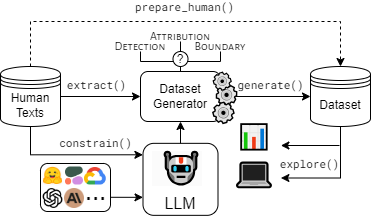

The diagram above was exported from draw.io. Its source (the exported page's mxGraphModel, read from the mxfile embedded in the PNG):
<mxGraphModel dx="751" dy="397" grid="1" gridSize="10" guides="1" tooltips="1" connect="1" arrows="1" fold="1" page="1" pageScale="1" pageWidth="850" pageHeight="1100" math="0" shadow="0">
  <root>
    <mxCell id="0" />
    <mxCell id="1" parent="0" />
    <mxCell id="2" value="" style="rounded=1;whiteSpace=wrap;html=1;labelBackgroundColor=none;" vertex="1" parent="1">
      <mxGeometry x="180" y="322" width="70" height="48" as="geometry" />
    </mxCell>
    <mxCell id="3" style="edgeStyle=orthogonalEdgeStyle;rounded=0;orthogonalLoop=1;jettySize=auto;html=1;exitX=0.5;exitY=0;exitDx=0;exitDy=0;entryX=0.5;entryY=0;entryDx=0;entryDy=0;dashed=1;labelBackgroundColor=none;fontColor=default;" edge="1" source="7" target="15" parent="1">
      <mxGeometry relative="1" as="geometry">
        <Array as="points">
          <mxPoint x="170" y="180" />
          <mxPoint x="480" y="180" />
        </Array>
      </mxGeometry>
    </mxCell>
    <mxCell id="4" value="prepare_human()" style="edgeLabel;html=1;align=center;verticalAlign=middle;resizable=0;points=[];fontFamily=Roboto Mono;fontSource=https%3A%2F%2Ffonts.googleapis.com%2Fcss%3Ffamily%3DRoboto%2BMono;labelBackgroundColor=none;" vertex="1" connectable="0" parent="3">
      <mxGeometry x="-0.1422" y="1" relative="1" as="geometry">
        <mxPoint x="27" y="-14" as="offset" />
      </mxGeometry>
    </mxCell>
    <mxCell id="5" style="edgeStyle=orthogonalEdgeStyle;rounded=0;orthogonalLoop=1;jettySize=auto;html=1;exitX=1;exitY=0.5;exitDx=0;exitDy=0;entryX=0;entryY=0.5;entryDx=0;entryDy=0;labelBackgroundColor=none;fontColor=default;" edge="1" source="7" target="13" parent="1">
      <mxGeometry relative="1" as="geometry" />
    </mxCell>
    <mxCell id="6" value="extract()" style="edgeLabel;html=1;align=center;verticalAlign=middle;resizable=0;points=[];fontFamily=Roboto Mono;fontSource=https%3A%2F%2Ffonts.googleapis.com%2Fcss%3Ffamily%3DRoboto%2BMono;labelBackgroundColor=none;" vertex="1" connectable="0" parent="5">
      <mxGeometry x="-0.112" y="1" relative="1" as="geometry">
        <mxPoint y="-11" as="offset" />
      </mxGeometry>
    </mxCell>
    <mxCell id="7" value="Human Texts" style="shape=datastore;whiteSpace=wrap;html=1;labelBackgroundColor=none;" vertex="1" parent="1">
      <mxGeometry x="140" y="225" width="60" height="60" as="geometry" />
    </mxCell>
    <mxCell id="8" style="edgeStyle=orthogonalEdgeStyle;rounded=0;orthogonalLoop=1;jettySize=auto;html=1;exitX=1;exitY=0.5;exitDx=0;exitDy=0;entryX=0;entryY=0.5;entryDx=0;entryDy=0;labelBackgroundColor=none;fontColor=default;" edge="1" source="13" target="15" parent="1">
      <mxGeometry relative="1" as="geometry" />
    </mxCell>
    <mxCell id="9" value="generate()" style="edgeLabel;html=1;align=center;verticalAlign=middle;resizable=0;points=[];fontFamily=Roboto Mono;fontSource=https%3A%2F%2Ffonts.googleapis.com%2Fcss%3Ffamily%3DRoboto%2BMono;labelBackgroundColor=none;" vertex="1" connectable="0" parent="8">
      <mxGeometry x="0.3289" y="-2" relative="1" as="geometry">
        <mxPoint x="-10" y="-14" as="offset" />
      </mxGeometry>
    </mxCell>
    <mxCell id="10" style="edgeStyle=orthogonalEdgeStyle;rounded=0;orthogonalLoop=1;jettySize=auto;html=1;entryX=0.5;entryY=1;entryDx=0;entryDy=0;labelBackgroundColor=none;fontColor=default;endArrow=none;endFill=0;" edge="1" target="36" parent="1">
      <mxGeometry relative="1" as="geometry">
        <mxPoint x="320" y="220" as="sourcePoint" />
        <Array as="points">
          <mxPoint x="320" y="220" />
          <mxPoint x="280" y="220" />
        </Array>
      </mxGeometry>
    </mxCell>
    <mxCell id="11" style="edgeStyle=orthogonalEdgeStyle;rounded=0;orthogonalLoop=1;jettySize=auto;html=1;entryX=0.5;entryY=1;entryDx=0;entryDy=0;labelBackgroundColor=none;fontColor=default;endArrow=none;endFill=0;" edge="1" target="38" parent="1">
      <mxGeometry relative="1" as="geometry">
        <mxPoint x="320" y="220" as="sourcePoint" />
        <Array as="points">
          <mxPoint x="320" y="220" />
          <mxPoint x="360" y="220" />
        </Array>
      </mxGeometry>
    </mxCell>
    <mxCell id="12" style="edgeStyle=orthogonalEdgeStyle;rounded=0;orthogonalLoop=1;jettySize=auto;html=1;exitX=0.5;exitY=0;exitDx=0;exitDy=0;entryX=0.5;entryY=1;entryDx=0;entryDy=0;endArrow=none;endFill=0;" edge="1" source="40" target="37" parent="1">
      <mxGeometry relative="1" as="geometry" />
    </mxCell>
    <mxCell id="13" value="Dataset&lt;br&gt;Generator" style="rounded=1;whiteSpace=wrap;html=1;labelBackgroundColor=none;" vertex="1" parent="1">
      <mxGeometry x="280" y="230" width="80" height="50" as="geometry" />
    </mxCell>
    <mxCell id="14" style="edgeStyle=orthogonalEdgeStyle;rounded=0;orthogonalLoop=1;jettySize=auto;html=1;exitX=0.5;exitY=1;exitDx=0;exitDy=0;entryX=1;entryY=0.75;entryDx=0;entryDy=0;labelBackgroundColor=none;fontColor=default;" edge="1" source="15" target="20" parent="1">
      <mxGeometry relative="1" as="geometry">
        <Array as="points">
          <mxPoint x="480" y="336" />
        </Array>
      </mxGeometry>
    </mxCell>
    <mxCell id="15" value="Dataset" style="shape=datastore;whiteSpace=wrap;html=1;labelBackgroundColor=none;" vertex="1" parent="1">
      <mxGeometry x="450" y="225" width="60" height="60" as="geometry" />
    </mxCell>
    <mxCell id="16" value="⚙" style="text;whiteSpace=wrap;fontSize=20;rotation=15;labelBackgroundColor=none;" vertex="1" parent="1">
      <mxGeometry x="350" y="237.16" width="50" height="50" as="geometry" />
    </mxCell>
    <mxCell id="17" value="⚙" style="text;whiteSpace=wrap;fontSize=20;rotation=-30;labelBackgroundColor=none;" vertex="1" parent="1">
      <mxGeometry x="350" y="247.16" width="50" height="50" as="geometry" />
    </mxCell>
    <mxCell id="18" value="⚙" style="text;whiteSpace=wrap;fontSize=17;rotation=-30;labelBackgroundColor=none;" vertex="1" parent="1">
      <mxGeometry x="350" y="220" width="40" height="40" as="geometry" />
    </mxCell>
    <mxCell id="19" value="📊" style="text;whiteSpace=wrap;fontSize=26;labelBackgroundColor=none;" vertex="1" parent="1">
      <mxGeometry x="375.4" y="274" width="45" height="40" as="geometry" />
    </mxCell>
    <mxCell id="20" value="💻" style="text;whiteSpace=wrap;fontSize=32;labelBackgroundColor=none;" vertex="1" parent="1">
      <mxGeometry x="370.4" y="306.5" width="50" height="40" as="geometry" />
    </mxCell>
    <mxCell id="21" value="" style="endArrow=classic;html=1;rounded=0;entryX=1;entryY=0.75;entryDx=0;entryDy=0;labelBackgroundColor=none;fontColor=default;" edge="1" target="19" parent="1">
      <mxGeometry width="50" height="50" relative="1" as="geometry">
        <mxPoint x="479" y="304" as="sourcePoint" />
        <mxPoint x="590" y="280" as="targetPoint" />
      </mxGeometry>
    </mxCell>
    <mxCell id="22" value="explore()" style="edgeLabel;html=1;align=center;verticalAlign=middle;resizable=0;points=[];fontFamily=Roboto Mono;fontSource=https%3A%2F%2Ffonts.googleapis.com%2Fcss%3Ffamily%3DRoboto%2BMono;labelBackgroundColor=none;" vertex="1" connectable="0" parent="21">
      <mxGeometry x="-0.38" relative="1" as="geometry">
        <mxPoint x="-12" y="18" as="offset" />
      </mxGeometry>
    </mxCell>
    <mxCell id="23" value="" style="rounded=1;whiteSpace=wrap;html=1;labelBackgroundColor=none;" vertex="1" parent="1">
      <mxGeometry x="282.5" y="301.8412574850299" width="75" height="72" as="geometry" />
    </mxCell>
    <mxCell id="24" value="&lt;span style=&quot;border-color: var(--border-color); color: rgb(0, 0, 0); font-family: &amp;quot;Open Sans&amp;quot;; font-style: normal; font-variant-ligatures: none; font-variant-caps: normal; font-weight: 400; letter-spacing: normal; orphans: 2; text-align: justify; text-indent: 0px; text-transform: none; widows: 2; word-spacing: 0px; -webkit-text-stroke-width: 0px; background-color: rgb(251, 251, 251); text-decoration-thickness: initial; text-decoration-style: initial; text-decoration-color: initial; font-size: 31px;&quot;&gt;&amp;nbsp;&lt;/span&gt;&lt;font style=&quot;border-color: var(--border-color); color: rgb(0, 0, 0); font-family: &amp;quot;Open Sans&amp;quot;; font-style: normal; font-variant-ligatures: none; font-variant-caps: normal; font-weight: 400; letter-spacing: normal; orphans: 2; text-align: justify; text-indent: 0px; text-transform: none; widows: 2; word-spacing: 0px; -webkit-text-stroke-width: 0px; background-color: rgb(251, 251, 251); text-decoration-thickness: initial; text-decoration-style: initial; text-decoration-color: initial; font-size: 31px;&quot;&gt;🤖&lt;/font&gt;" style="text;whiteSpace=wrap;html=1;fontSize=31;labelBackgroundColor=none;" vertex="1" parent="1">
      <mxGeometry x="290" y="301.8412574850299" width="60" height="48.75357142857143" as="geometry" />
    </mxCell>
    <mxCell id="25" value="LLM" style="text;html=1;strokeColor=none;fillColor=none;align=center;verticalAlign=middle;whiteSpace=wrap;rounded=0;fontSize=16;labelBackgroundColor=none;" vertex="1" parent="1">
      <mxGeometry x="290" y="348.1689478186484" width="60" height="26.71428571428571" as="geometry" />
    </mxCell>
    <mxCell id="26" value="" style="shape=image;verticalLabelPosition=bottom;labelBackgroundColor=none;verticalAlign=top;aspect=fixed;imageAspect=0;image=data:image/png,(base64 omitted: 5772 chars);" vertex="1" parent="1">
      <mxGeometry x="182.5" y="347" width="20" height="20" as="geometry" />
    </mxCell>
    <mxCell id="27" value="" style="shape=image;verticalLabelPosition=bottom;labelBackgroundColor=none;verticalAlign=top;aspect=fixed;imageAspect=0;image=https://huggingface.co/datasets/huggingface/brand-assets/resolve/main/hf-logo.png;" vertex="1" parent="1">
      <mxGeometry x="180" y="322" width="25" height="25" as="geometry" />
    </mxCell>
    <mxCell id="28" value="" style="shape=image;verticalLabelPosition=bottom;labelBackgroundColor=none;verticalAlign=top;aspect=fixed;imageAspect=0;image=data:image/png,(base64 omitted: 4196 chars);" vertex="1" parent="1">
      <mxGeometry x="205" y="325.5" width="18" height="18" as="geometry" />
    </mxCell>
    <mxCell id="29" value="" style="shape=image;verticalLabelPosition=bottom;labelBackgroundColor=none;verticalAlign=top;aspect=fixed;imageAspect=0;image=https://www.appengine.ai/uploads/images/profile/logo/Anthropic-AI.png;" vertex="1" parent="1">
      <mxGeometry x="204" y="347" width="20" height="20" as="geometry" />
    </mxCell>
    <mxCell id="30" value="" style="shape=image;verticalLabelPosition=bottom;labelBackgroundColor=none;verticalAlign=top;aspect=fixed;imageAspect=0;image=data:image/png,(base64 omitted: 4380 chars);" vertex="1" parent="1">
      <mxGeometry x="223.99999999999997" y="326" width="21.77" height="17.5" as="geometry" />
    </mxCell>
    <mxCell id="31" value="&lt;font style=&quot;font-size: 26px;&quot;&gt;...&lt;/font&gt;" style="text;html=1;align=center;verticalAlign=middle;resizable=0;points=[];autosize=1;strokeColor=none;fillColor=none;fontSize=40;labelBackgroundColor=none;" vertex="1" parent="1">
      <mxGeometry x="209.89" y="314" width="50" height="60" as="geometry" />
    </mxCell>
    <mxCell id="32" style="edgeStyle=orthogonalEdgeStyle;rounded=0;orthogonalLoop=1;jettySize=auto;html=1;exitX=0.5;exitY=1;exitDx=0;exitDy=0;entryX=-0.001;entryY=0.159;entryDx=0;entryDy=0;entryPerimeter=0;labelBackgroundColor=none;fontColor=default;" edge="1" source="7" target="23" parent="1">
      <mxGeometry relative="1" as="geometry" />
    </mxCell>
    <mxCell id="33" value="constrain()" style="edgeLabel;html=1;align=center;verticalAlign=middle;resizable=0;points=[];fontFamily=Roboto Mono;fontSource=https%3A%2F%2Ffonts.googleapis.com%2Fcss%3Ffamily%3DRoboto%2BMono;labelBackgroundColor=none;" connectable="0" vertex="1" parent="32">
      <mxGeometry x="-0.0956" y="2" relative="1" as="geometry">
        <mxPoint x="30" y="-10" as="offset" />
      </mxGeometry>
    </mxCell>
    <mxCell id="34" style="edgeStyle=orthogonalEdgeStyle;rounded=0;orthogonalLoop=1;jettySize=auto;html=1;exitX=0.5;exitY=0;exitDx=0;exitDy=0;entryX=0.5;entryY=1;entryDx=0;entryDy=0;labelBackgroundColor=none;fontColor=default;" edge="1" source="24" target="13" parent="1">
      <mxGeometry relative="1" as="geometry" />
    </mxCell>
    <mxCell id="35" style="edgeStyle=orthogonalEdgeStyle;rounded=0;orthogonalLoop=1;jettySize=auto;html=1;exitX=0;exitY=0.75;exitDx=0;exitDy=0;labelBackgroundColor=none;fontColor=default;startArrow=classic;startFill=1;endArrow=none;endFill=0;" edge="1" source="23" parent="1">
      <mxGeometry relative="1" as="geometry">
        <mxPoint x="250" y="356" as="targetPoint" />
      </mxGeometry>
    </mxCell>
    <mxCell id="36" value="Detection" style="text;html=1;strokeColor=none;fillColor=none;align=center;verticalAlign=middle;whiteSpace=wrap;rounded=0;fontFamily=Alegreya Sans SC;fontSource=https%3A%2F%2Ffonts.googleapis.com%2Fcss%3Ffamily%3DAlegreya%2BSans%2BSC;labelBackgroundColor=none;" vertex="1" parent="1">
      <mxGeometry x="250" y="200" width="60" height="10" as="geometry" />
    </mxCell>
    <mxCell id="37" value="Attribution" style="text;html=1;strokeColor=none;fillColor=none;align=center;verticalAlign=middle;whiteSpace=wrap;rounded=0;fontFamily=Alegreya Sans SC;fontSource=https%3A%2F%2Ffonts.googleapis.com%2Fcss%3Ffamily%3DAlegreya%2BSans%2BSC;labelBackgroundColor=none;" vertex="1" parent="1">
      <mxGeometry x="290" y="190" width="60" height="10" as="geometry" />
    </mxCell>
    <mxCell id="38" value="Boundary" style="text;html=1;strokeColor=none;fillColor=none;align=center;verticalAlign=middle;whiteSpace=wrap;rounded=0;fontFamily=Alegreya Sans SC;fontSource=https%3A%2F%2Ffonts.googleapis.com%2Fcss%3Ffamily%3DAlegreya%2BSans%2BSC;labelBackgroundColor=none;" vertex="1" parent="1">
      <mxGeometry x="330" y="200" width="60" height="10" as="geometry" />
    </mxCell>
    <mxCell id="39" value="" style="edgeStyle=orthogonalEdgeStyle;rounded=0;orthogonalLoop=1;jettySize=auto;html=1;exitX=0.5;exitY=0;exitDx=0;exitDy=0;entryX=0.5;entryY=1;entryDx=0;entryDy=0;endArrow=none;endFill=0;" edge="1" source="13" target="40" parent="1">
      <mxGeometry relative="1" as="geometry">
        <mxPoint x="320" y="230" as="sourcePoint" />
        <mxPoint x="320" y="200" as="targetPoint" />
      </mxGeometry>
    </mxCell>
    <mxCell id="40" value="" style="ellipse;whiteSpace=wrap;html=1;aspect=fixed;" vertex="1" parent="1">
      <mxGeometry x="312.5" y="210" width="15" height="15" as="geometry" />
    </mxCell>
    <mxCell id="41" value="?" style="text;html=1;strokeColor=none;fillColor=none;align=center;verticalAlign=middle;whiteSpace=wrap;rounded=0;" vertex="1" parent="1">
      <mxGeometry x="290" y="202.5" width="60" height="30" as="geometry" />
    </mxCell>
  </root>
</mxGraphModel>